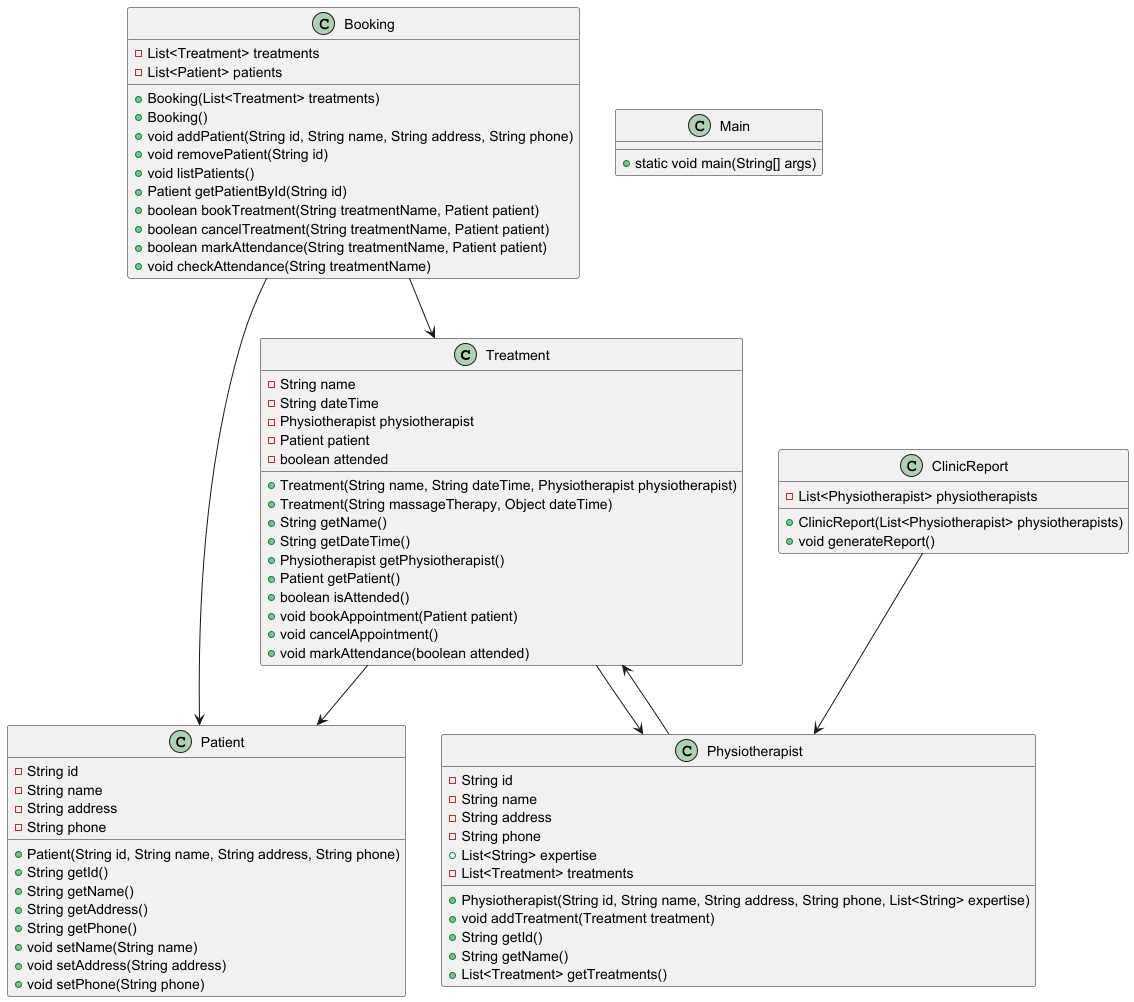

The diagram above was rendered by PlantUML. Its source (embedded in the PNG):
@startuml
class Treatment {
    - String name
    - String dateTime
    - Physiotherapist physiotherapist
    - Patient patient
    - boolean attended
    + Treatment(String name, String dateTime, Physiotherapist physiotherapist)
    + Treatment(String massageTherapy, Object dateTime)
    + String getName()
    + String getDateTime()
    + Physiotherapist getPhysiotherapist()
    + Patient getPatient()
    + boolean isAttended()
    + void bookAppointment(Patient patient)
    + void cancelAppointment()
    + void markAttendance(boolean attended)
}

class Booking {
    - List<Treatment> treatments
    - List<Patient> patients
    + Booking(List<Treatment> treatments)
    + Booking()
    + void addPatient(String id, String name, String address, String phone)
    + void removePatient(String id)
    + void listPatients()
    + Patient getPatientById(String id)
    + boolean bookTreatment(String treatmentName, Patient patient)
    + boolean cancelTreatment(String treatmentName, Patient patient)
    + boolean markAttendance(String treatmentName, Patient patient)
    + void checkAttendance(String treatmentName)
}

class Patient {
    - String id
    - String name
    - String address
    - String phone
    + Patient(String id, String name, String address, String phone)
    + String getId()
    + String getName()
    + String getAddress()
    + String getPhone()
    + void setName(String name)
    + void setAddress(String address)
    + void setPhone(String phone)
}

class Physiotherapist {
    - String id
    - String name
    - String address
    - String phone
    + List<String> expertise
    - List<Treatment> treatments
    + Physiotherapist(String id, String name, String address, String phone, List<String> expertise)
    + void addTreatment(Treatment treatment)
    + String getId()
    + String getName()
    + List<Treatment> getTreatments()
}

class ClinicReport {
    - List<Physiotherapist> physiotherapists
    + ClinicReport(List<Physiotherapist> physiotherapists)
    + void generateReport()
}

class Main {
    + static void main(String[] args)
}

' Relationships
Treatment --> Physiotherapist
Treatment --> Patient
Booking --> Treatment
Booking --> Patient
Physiotherapist --> Treatment
ClinicReport --> Physiotherapist

@enduml